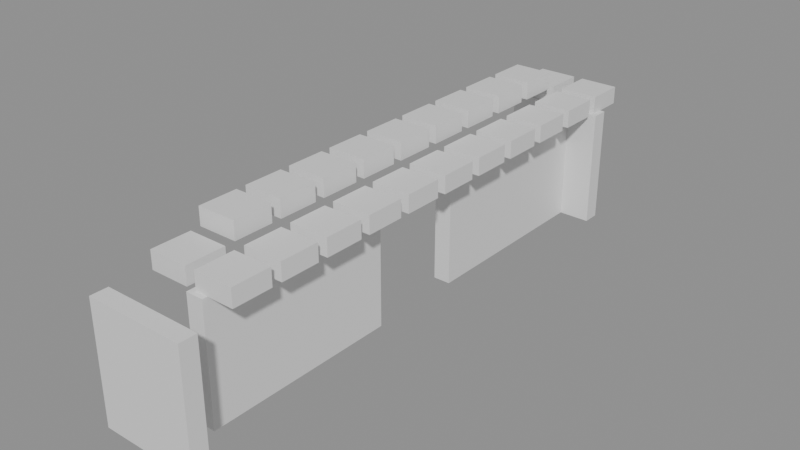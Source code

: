 # Source: building_lego.blend  (saved by Blender 5.0.119; exported with 4.5.12 LTS)
import bpy
from mathutils import Matrix  # noqa: F401  (used for matrix-valued properties, if any)

bpy.ops.wm.read_factory_settings(use_empty=True)
scene = bpy.context.scene
scene.name = 'Scene'

# ---- collections
col_01_paredes_externas = bpy.data.collections.new('01_Paredes_Externas'); scene.collection.children.link(col_01_paredes_externas)
col_04_moveis_decoracoes = bpy.data.collections.new('04_Moveis_Decoracoes'); scene.collection.children.link(col_04_moveis_decoracoes)

# ---- materials (node trees are filled in below, after node groups)
mat_mat_parede_externa = bpy.data.materials.new('Mat_Parede_Externa')
mat_mat_moveis = bpy.data.materials.new('Mat_Moveis')

# ---- material node trees
mat_mat_parede_externa.use_nodes = True; mat_mat_parede_externa.node_tree.nodes.clear()
_N = mat_mat_parede_externa.node_tree.nodes; _L = mat_mat_parede_externa.node_tree.links
n0 = _N.new('ShaderNodeBsdfPrincipled'); n0.name = 'BSDF - Pré-fundamentado'; n0.location = (-200, 100)
n1 = _N.new('ShaderNodeOutputMaterial'); n1.name = 'Saída de material'; n1.location = (200, 100)
_L.new(n0.outputs[0], n1.inputs[0])
n1.is_active_output = True
mat_mat_moveis.use_nodes = True; mat_mat_moveis.node_tree.nodes.clear()
_N = mat_mat_moveis.node_tree.nodes; _L = mat_mat_moveis.node_tree.links
n0 = _N.new('ShaderNodeBsdfPrincipled'); n0.name = 'BSDF - Pré-fundamentado'; n0.location = (-200, 100)
n1 = _N.new('ShaderNodeOutputMaterial'); n1.name = 'Saída de material'; n1.location = (200, 100)
_L.new(n0.outputs[0], n1.inputs[0])
n1.is_active_output = True

# ---- meshes
me_bloco_tent_wall_2016_649_z0 = bpy.data.meshes.new('Bloco_tent_wall_2016_649_z0')
me_bloco_tent_wall_2016_649_z0.from_pydata([(-0.5, -0.175, -1.2), (0.5, -0.175, -1.2), (0.5, 0.175, -1.2), (-0.5, 0.175, -1.2), (-0.5, -0.175, 1.2), (0.5, -0.175, 1.2), (0.5, 0.175, 1.2), (-0.5, 0.175, 1.2)], [], [(0, 1, 2, 3), (4, 7, 6, 5), (0, 4, 5, 1), (2, 6, 7, 3), (0, 3, 7, 4), (1, 5, 6, 2)])
me_bloco_tent_wall_2016_649_z0.materials.append(mat_mat_parede_externa)
me_bloco_tent_wall_2016_649_z0.update()
me_bloco_tent_wall_2017_649_z0 = bpy.data.meshes.new('Bloco_tent_wall_2017_649_z0')
me_bloco_tent_wall_2017_649_z0.from_pydata([(-0.5, -0.175, -1.2), (0.5, -0.175, -1.2), (0.5, 0.175, -1.2), (-0.5, 0.175, -1.2), (-0.5, -0.175, 1.2), (0.5, -0.175, 1.2), (0.5, 0.175, 1.2), (-0.5, 0.175, 1.2)], [], [(0, 1, 2, 3), (4, 7, 6, 5), (0, 4, 5, 1), (2, 6, 7, 3), (0, 3, 7, 4), (1, 5, 6, 2)])
me_bloco_tent_wall_2017_649_z0.materials.append(mat_mat_parede_externa)
me_bloco_tent_wall_2017_649_z0.update()
me_bloco_tent_wall_2016_660_z0 = bpy.data.meshes.new('Bloco_tent_wall_2016_660_z0')
me_bloco_tent_wall_2016_660_z0.from_pydata([(-0.5, -0.175, -1.2), (0.5, -0.175, -1.2), (0.5, 0.175, -1.2), (-0.5, 0.175, -1.2), (-0.5, -0.175, 1.2), (0.5, -0.175, 1.2), (0.5, 0.175, 1.2), (-0.5, 0.175, 1.2)], [], [(0, 1, 2, 3), (4, 7, 6, 5), (0, 4, 5, 1), (2, 6, 7, 3), (0, 3, 7, 4), (1, 5, 6, 2)])
me_bloco_tent_wall_2016_660_z0.materials.append(mat_mat_parede_externa)
me_bloco_tent_wall_2016_660_z0.update()
me_bloco_tent_wall_2017_660_z0 = bpy.data.meshes.new('Bloco_tent_wall_2017_660_z0')
me_bloco_tent_wall_2017_660_z0.from_pydata([(-0.5, -0.175, -1.2), (0.5, -0.175, -1.2), (0.5, 0.175, -1.2), (-0.5, 0.175, -1.2), (-0.5, -0.175, 1.2), (0.5, -0.175, 1.2), (0.5, 0.175, 1.2), (-0.5, 0.175, 1.2)], [], [(0, 1, 2, 3), (4, 7, 6, 5), (0, 4, 5, 1), (2, 6, 7, 3), (0, 3, 7, 4), (1, 5, 6, 2)])
me_bloco_tent_wall_2017_660_z0.materials.append(mat_mat_parede_externa)
me_bloco_tent_wall_2017_660_z0.update()
me_bloco_tent_wall_2017_650_z0 = bpy.data.meshes.new('Bloco_tent_wall_2017_650_z0')
me_bloco_tent_wall_2017_650_z0.from_pydata([(-0.175, -0.5, -1.2), (0.175, -0.5, -1.2), (0.175, 0.5, -1.2), (-0.175, 0.5, -1.2), (-0.175, -0.5, 1.2), (0.175, -0.5, 1.2), (0.175, 0.5, 1.2), (-0.175, 0.5, 1.2)], [], [(0, 1, 2, 3), (4, 7, 6, 5), (0, 4, 5, 1), (2, 6, 7, 3), (0, 3, 7, 4), (1, 5, 6, 2)])
me_bloco_tent_wall_2017_650_z0.materials.append(mat_mat_parede_externa)
me_bloco_tent_wall_2017_650_z0.update()
me_bloco_tent_wall_2017_651_z0 = bpy.data.meshes.new('Bloco_tent_wall_2017_651_z0')
me_bloco_tent_wall_2017_651_z0.from_pydata([(-0.175, -0.5, -1.2), (0.175, -0.5, -1.2), (0.175, 0.5, -1.2), (-0.175, 0.5, -1.2), (-0.175, -0.5, 1.2), (0.175, -0.5, 1.2), (0.175, 0.5, 1.2), (-0.175, 0.5, 1.2)], [], [(0, 1, 2, 3), (4, 7, 6, 5), (0, 4, 5, 1), (2, 6, 7, 3), (0, 3, 7, 4), (1, 5, 6, 2)])
me_bloco_tent_wall_2017_651_z0.materials.append(mat_mat_parede_externa)
me_bloco_tent_wall_2017_651_z0.update()
me_bloco_tent_wall_2017_652_z0 = bpy.data.meshes.new('Bloco_tent_wall_2017_652_z0')
me_bloco_tent_wall_2017_652_z0.from_pydata([(-0.175, -0.5, -1.2), (0.175, -0.5, -1.2), (0.175, 0.5, -1.2), (-0.175, 0.5, -1.2), (-0.175, -0.5, 1.2), (0.175, -0.5, 1.2), (0.175, 0.5, 1.2), (-0.175, 0.5, 1.2)], [], [(0, 1, 2, 3), (4, 7, 6, 5), (0, 4, 5, 1), (2, 6, 7, 3), (0, 3, 7, 4), (1, 5, 6, 2)])
me_bloco_tent_wall_2017_652_z0.materials.append(mat_mat_parede_externa)
me_bloco_tent_wall_2017_652_z0.update()
me_bloco_tent_wall_2017_653_z0 = bpy.data.meshes.new('Bloco_tent_wall_2017_653_z0')
me_bloco_tent_wall_2017_653_z0.from_pydata([(-0.175, -0.5, -1.2), (0.175, -0.5, -1.2), (0.175, 0.5, -1.2), (-0.175, 0.5, -1.2), (-0.175, -0.5, 1.2), (0.175, -0.5, 1.2), (0.175, 0.5, 1.2), (-0.175, 0.5, 1.2)], [], [(0, 1, 2, 3), (4, 7, 6, 5), (0, 4, 5, 1), (2, 6, 7, 3), (0, 3, 7, 4), (1, 5, 6, 2)])
me_bloco_tent_wall_2017_653_z0.materials.append(mat_mat_parede_externa)
me_bloco_tent_wall_2017_653_z0.update()
me_bloco_tent_wall_2017_656_z0 = bpy.data.meshes.new('Bloco_tent_wall_2017_656_z0')
me_bloco_tent_wall_2017_656_z0.from_pydata([(-0.175, -0.5, -1.2), (0.175, -0.5, -1.2), (0.175, 0.5, -1.2), (-0.175, 0.5, -1.2), (-0.175, -0.5, 1.2), (0.175, -0.5, 1.2), (0.175, 0.5, 1.2), (-0.175, 0.5, 1.2)], [], [(0, 1, 2, 3), (4, 7, 6, 5), (0, 4, 5, 1), (2, 6, 7, 3), (0, 3, 7, 4), (1, 5, 6, 2)])
me_bloco_tent_wall_2017_656_z0.materials.append(mat_mat_parede_externa)
me_bloco_tent_wall_2017_656_z0.update()
me_bloco_tent_wall_2017_657_z0 = bpy.data.meshes.new('Bloco_tent_wall_2017_657_z0')
me_bloco_tent_wall_2017_657_z0.from_pydata([(-0.175, -0.5, -1.2), (0.175, -0.5, -1.2), (0.175, 0.5, -1.2), (-0.175, 0.5, -1.2), (-0.175, -0.5, 1.2), (0.175, -0.5, 1.2), (0.175, 0.5, 1.2), (-0.175, 0.5, 1.2)], [], [(0, 1, 2, 3), (4, 7, 6, 5), (0, 4, 5, 1), (2, 6, 7, 3), (0, 3, 7, 4), (1, 5, 6, 2)])
me_bloco_tent_wall_2017_657_z0.materials.append(mat_mat_parede_externa)
me_bloco_tent_wall_2017_657_z0.update()
me_bloco_tent_wall_2017_658_z0 = bpy.data.meshes.new('Bloco_tent_wall_2017_658_z0')
me_bloco_tent_wall_2017_658_z0.from_pydata([(-0.175, -0.5, -1.2), (0.175, -0.5, -1.2), (0.175, 0.5, -1.2), (-0.175, 0.5, -1.2), (-0.175, -0.5, 1.2), (0.175, -0.5, 1.2), (0.175, 0.5, 1.2), (-0.175, 0.5, 1.2)], [], [(0, 1, 2, 3), (4, 7, 6, 5), (0, 4, 5, 1), (2, 6, 7, 3), (0, 3, 7, 4), (1, 5, 6, 2)])
me_bloco_tent_wall_2017_658_z0.materials.append(mat_mat_parede_externa)
me_bloco_tent_wall_2017_658_z0.update()
me_bloco_tent_wall_2017_659_z0 = bpy.data.meshes.new('Bloco_tent_wall_2017_659_z0')
me_bloco_tent_wall_2017_659_z0.from_pydata([(-0.175, -0.5, -1.2), (0.175, -0.5, -1.2), (0.175, 0.5, -1.2), (-0.175, 0.5, -1.2), (-0.175, -0.5, 1.2), (0.175, -0.5, 1.2), (0.175, 0.5, 1.2), (-0.175, 0.5, 1.2)], [], [(0, 1, 2, 3), (4, 7, 6, 5), (0, 4, 5, 1), (2, 6, 7, 3), (0, 3, 7, 4), (1, 5, 6, 2)])
me_bloco_tent_wall_2017_659_z0.materials.append(mat_mat_parede_externa)
me_bloco_tent_wall_2017_659_z0.update()
me_movel_tent_roof_2016_650_z20 = bpy.data.meshes.new('Movel_tent_roof_2016_650_z20')
me_movel_tent_roof_2016_650_z20.from_pydata([(-0.4, -0.4, -0.18), (0.4, -0.4, -0.18), (0.4, 0.4, -0.18), (-0.4, 0.4, -0.18), (-0.4, -0.4, 0.18), (0.4, -0.4, 0.18), (0.4, 0.4, 0.18), (-0.4, 0.4, 0.18)], [], [(0, 1, 2, 3), (4, 7, 6, 5), (0, 4, 5, 1), (2, 6, 7, 3), (0, 3, 7, 4), (1, 5, 6, 2)])
me_movel_tent_roof_2016_650_z20.materials.append(mat_mat_moveis)
me_movel_tent_roof_2016_650_z20.update()
me_movel_tent_roof_2017_650_z20 = bpy.data.meshes.new('Movel_tent_roof_2017_650_z20')
me_movel_tent_roof_2017_650_z20.from_pydata([(-0.4, -0.4, -0.18), (0.4, -0.4, -0.18), (0.4, 0.4, -0.18), (-0.4, 0.4, -0.18), (-0.4, -0.4, 0.18), (0.4, -0.4, 0.18), (0.4, 0.4, 0.18), (-0.4, 0.4, 0.18)], [], [(0, 1, 2, 3), (4, 7, 6, 5), (0, 4, 5, 1), (2, 6, 7, 3), (0, 3, 7, 4), (1, 5, 6, 2)])
me_movel_tent_roof_2017_650_z20.materials.append(mat_mat_moveis)
me_movel_tent_roof_2017_650_z20.update()
me_movel_tent_roof_2016_651_z23 = bpy.data.meshes.new('Movel_tent_roof_2016_651_z23')
me_movel_tent_roof_2016_651_z23.from_pydata([(-0.4, -0.4, -0.18), (0.4, -0.4, -0.18), (0.4, 0.4, -0.18), (-0.4, 0.4, -0.18), (-0.4, -0.4, 0.18), (0.4, -0.4, 0.18), (0.4, 0.4, 0.18), (-0.4, 0.4, 0.18)], [], [(0, 1, 2, 3), (4, 7, 6, 5), (0, 4, 5, 1), (2, 6, 7, 3), (0, 3, 7, 4), (1, 5, 6, 2)])
me_movel_tent_roof_2016_651_z23.materials.append(mat_mat_moveis)
me_movel_tent_roof_2016_651_z23.update()
me_movel_tent_roof_2017_651_z20 = bpy.data.meshes.new('Movel_tent_roof_2017_651_z20')
me_movel_tent_roof_2017_651_z20.from_pydata([(-0.4, -0.4, -0.18), (0.4, -0.4, -0.18), (0.4, 0.4, -0.18), (-0.4, 0.4, -0.18), (-0.4, -0.4, 0.18), (0.4, -0.4, 0.18), (0.4, 0.4, 0.18), (-0.4, 0.4, 0.18)], [], [(0, 1, 2, 3), (4, 7, 6, 5), (0, 4, 5, 1), (2, 6, 7, 3), (0, 3, 7, 4), (1, 5, 6, 2)])
me_movel_tent_roof_2017_651_z20.materials.append(mat_mat_moveis)
me_movel_tent_roof_2017_651_z20.update()
me_movel_tent_roof_2016_652_z23 = bpy.data.meshes.new('Movel_tent_roof_2016_652_z23')
me_movel_tent_roof_2016_652_z23.from_pydata([(-0.4, -0.4, -0.18), (0.4, -0.4, -0.18), (0.4, 0.4, -0.18), (-0.4, 0.4, -0.18), (-0.4, -0.4, 0.18), (0.4, -0.4, 0.18), (0.4, 0.4, 0.18), (-0.4, 0.4, 0.18)], [], [(0, 1, 2, 3), (4, 7, 6, 5), (0, 4, 5, 1), (2, 6, 7, 3), (0, 3, 7, 4), (1, 5, 6, 2)])
me_movel_tent_roof_2016_652_z23.materials.append(mat_mat_moveis)
me_movel_tent_roof_2016_652_z23.update()
me_movel_tent_roof_2017_652_z20 = bpy.data.meshes.new('Movel_tent_roof_2017_652_z20')
me_movel_tent_roof_2017_652_z20.from_pydata([(-0.4, -0.4, -0.18), (0.4, -0.4, -0.18), (0.4, 0.4, -0.18), (-0.4, 0.4, -0.18), (-0.4, -0.4, 0.18), (0.4, -0.4, 0.18), (0.4, 0.4, 0.18), (-0.4, 0.4, 0.18)], [], [(0, 1, 2, 3), (4, 7, 6, 5), (0, 4, 5, 1), (2, 6, 7, 3), (0, 3, 7, 4), (1, 5, 6, 2)])
me_movel_tent_roof_2017_652_z20.materials.append(mat_mat_moveis)
me_movel_tent_roof_2017_652_z20.update()
me_movel_tent_roof_2016_653_z23 = bpy.data.meshes.new('Movel_tent_roof_2016_653_z23')
me_movel_tent_roof_2016_653_z23.from_pydata([(-0.4, -0.4, -0.18), (0.4, -0.4, -0.18), (0.4, 0.4, -0.18), (-0.4, 0.4, -0.18), (-0.4, -0.4, 0.18), (0.4, -0.4, 0.18), (0.4, 0.4, 0.18), (-0.4, 0.4, 0.18)], [], [(0, 1, 2, 3), (4, 7, 6, 5), (0, 4, 5, 1), (2, 6, 7, 3), (0, 3, 7, 4), (1, 5, 6, 2)])
me_movel_tent_roof_2016_653_z23.materials.append(mat_mat_moveis)
me_movel_tent_roof_2016_653_z23.update()
me_movel_tent_roof_2017_653_z20 = bpy.data.meshes.new('Movel_tent_roof_2017_653_z20')
me_movel_tent_roof_2017_653_z20.from_pydata([(-0.4, -0.4, -0.18), (0.4, -0.4, -0.18), (0.4, 0.4, -0.18), (-0.4, 0.4, -0.18), (-0.4, -0.4, 0.18), (0.4, -0.4, 0.18), (0.4, 0.4, 0.18), (-0.4, 0.4, 0.18)], [], [(0, 1, 2, 3), (4, 7, 6, 5), (0, 4, 5, 1), (2, 6, 7, 3), (0, 3, 7, 4), (1, 5, 6, 2)])
me_movel_tent_roof_2017_653_z20.materials.append(mat_mat_moveis)
me_movel_tent_roof_2017_653_z20.update()
me_movel_tent_roof_2016_654_z23 = bpy.data.meshes.new('Movel_tent_roof_2016_654_z23')
me_movel_tent_roof_2016_654_z23.from_pydata([(-0.4, -0.4, -0.18), (0.4, -0.4, -0.18), (0.4, 0.4, -0.18), (-0.4, 0.4, -0.18), (-0.4, -0.4, 0.18), (0.4, -0.4, 0.18), (0.4, 0.4, 0.18), (-0.4, 0.4, 0.18)], [], [(0, 1, 2, 3), (4, 7, 6, 5), (0, 4, 5, 1), (2, 6, 7, 3), (0, 3, 7, 4), (1, 5, 6, 2)])
me_movel_tent_roof_2016_654_z23.materials.append(mat_mat_moveis)
me_movel_tent_roof_2016_654_z23.update()
me_movel_tent_roof_2017_654_z20 = bpy.data.meshes.new('Movel_tent_roof_2017_654_z20')
me_movel_tent_roof_2017_654_z20.from_pydata([(-0.4, -0.4, -0.18), (0.4, -0.4, -0.18), (0.4, 0.4, -0.18), (-0.4, 0.4, -0.18), (-0.4, -0.4, 0.18), (0.4, -0.4, 0.18), (0.4, 0.4, 0.18), (-0.4, 0.4, 0.18)], [], [(0, 1, 2, 3), (4, 7, 6, 5), (0, 4, 5, 1), (2, 6, 7, 3), (0, 3, 7, 4), (1, 5, 6, 2)])
me_movel_tent_roof_2017_654_z20.materials.append(mat_mat_moveis)
me_movel_tent_roof_2017_654_z20.update()
me_movel_tent_roof_2016_655_z23 = bpy.data.meshes.new('Movel_tent_roof_2016_655_z23')
me_movel_tent_roof_2016_655_z23.from_pydata([(-0.4, -0.4, -0.18), (0.4, -0.4, -0.18), (0.4, 0.4, -0.18), (-0.4, 0.4, -0.18), (-0.4, -0.4, 0.18), (0.4, -0.4, 0.18), (0.4, 0.4, 0.18), (-0.4, 0.4, 0.18)], [], [(0, 1, 2, 3), (4, 7, 6, 5), (0, 4, 5, 1), (2, 6, 7, 3), (0, 3, 7, 4), (1, 5, 6, 2)])
me_movel_tent_roof_2016_655_z23.materials.append(mat_mat_moveis)
me_movel_tent_roof_2016_655_z23.update()
me_movel_tent_roof_2017_655_z20 = bpy.data.meshes.new('Movel_tent_roof_2017_655_z20')
me_movel_tent_roof_2017_655_z20.from_pydata([(-0.4, -0.4, -0.18), (0.4, -0.4, -0.18), (0.4, 0.4, -0.18), (-0.4, 0.4, -0.18), (-0.4, -0.4, 0.18), (0.4, -0.4, 0.18), (0.4, 0.4, 0.18), (-0.4, 0.4, 0.18)], [], [(0, 1, 2, 3), (4, 7, 6, 5), (0, 4, 5, 1), (2, 6, 7, 3), (0, 3, 7, 4), (1, 5, 6, 2)])
me_movel_tent_roof_2017_655_z20.materials.append(mat_mat_moveis)
me_movel_tent_roof_2017_655_z20.update()
me_movel_tent_roof_2016_656_z23 = bpy.data.meshes.new('Movel_tent_roof_2016_656_z23')
me_movel_tent_roof_2016_656_z23.from_pydata([(-0.4, -0.4, -0.18), (0.4, -0.4, -0.18), (0.4, 0.4, -0.18), (-0.4, 0.4, -0.18), (-0.4, -0.4, 0.18), (0.4, -0.4, 0.18), (0.4, 0.4, 0.18), (-0.4, 0.4, 0.18)], [], [(0, 1, 2, 3), (4, 7, 6, 5), (0, 4, 5, 1), (2, 6, 7, 3), (0, 3, 7, 4), (1, 5, 6, 2)])
me_movel_tent_roof_2016_656_z23.materials.append(mat_mat_moveis)
me_movel_tent_roof_2016_656_z23.update()
me_movel_tent_roof_2017_656_z20 = bpy.data.meshes.new('Movel_tent_roof_2017_656_z20')
me_movel_tent_roof_2017_656_z20.from_pydata([(-0.4, -0.4, -0.18), (0.4, -0.4, -0.18), (0.4, 0.4, -0.18), (-0.4, 0.4, -0.18), (-0.4, -0.4, 0.18), (0.4, -0.4, 0.18), (0.4, 0.4, 0.18), (-0.4, 0.4, 0.18)], [], [(0, 1, 2, 3), (4, 7, 6, 5), (0, 4, 5, 1), (2, 6, 7, 3), (0, 3, 7, 4), (1, 5, 6, 2)])
me_movel_tent_roof_2017_656_z20.materials.append(mat_mat_moveis)
me_movel_tent_roof_2017_656_z20.update()
me_movel_tent_roof_2016_657_z23 = bpy.data.meshes.new('Movel_tent_roof_2016_657_z23')
me_movel_tent_roof_2016_657_z23.from_pydata([(-0.4, -0.4, -0.18), (0.4, -0.4, -0.18), (0.4, 0.4, -0.18), (-0.4, 0.4, -0.18), (-0.4, -0.4, 0.18), (0.4, -0.4, 0.18), (0.4, 0.4, 0.18), (-0.4, 0.4, 0.18)], [], [(0, 1, 2, 3), (4, 7, 6, 5), (0, 4, 5, 1), (2, 6, 7, 3), (0, 3, 7, 4), (1, 5, 6, 2)])
me_movel_tent_roof_2016_657_z23.materials.append(mat_mat_moveis)
me_movel_tent_roof_2016_657_z23.update()
me_movel_tent_roof_2017_657_z20 = bpy.data.meshes.new('Movel_tent_roof_2017_657_z20')
me_movel_tent_roof_2017_657_z20.from_pydata([(-0.4, -0.4, -0.18), (0.4, -0.4, -0.18), (0.4, 0.4, -0.18), (-0.4, 0.4, -0.18), (-0.4, -0.4, 0.18), (0.4, -0.4, 0.18), (0.4, 0.4, 0.18), (-0.4, 0.4, 0.18)], [], [(0, 1, 2, 3), (4, 7, 6, 5), (0, 4, 5, 1), (2, 6, 7, 3), (0, 3, 7, 4), (1, 5, 6, 2)])
me_movel_tent_roof_2017_657_z20.materials.append(mat_mat_moveis)
me_movel_tent_roof_2017_657_z20.update()
me_movel_tent_roof_2016_658_z23 = bpy.data.meshes.new('Movel_tent_roof_2016_658_z23')
me_movel_tent_roof_2016_658_z23.from_pydata([(-0.4, -0.4, -0.18), (0.4, -0.4, -0.18), (0.4, 0.4, -0.18), (-0.4, 0.4, -0.18), (-0.4, -0.4, 0.18), (0.4, -0.4, 0.18), (0.4, 0.4, 0.18), (-0.4, 0.4, 0.18)], [], [(0, 1, 2, 3), (4, 7, 6, 5), (0, 4, 5, 1), (2, 6, 7, 3), (0, 3, 7, 4), (1, 5, 6, 2)])
me_movel_tent_roof_2016_658_z23.materials.append(mat_mat_moveis)
me_movel_tent_roof_2016_658_z23.update()
me_movel_tent_roof_2017_658_z20 = bpy.data.meshes.new('Movel_tent_roof_2017_658_z20')
me_movel_tent_roof_2017_658_z20.from_pydata([(-0.4, -0.4, -0.18), (0.4, -0.4, -0.18), (0.4, 0.4, -0.18), (-0.4, 0.4, -0.18), (-0.4, -0.4, 0.18), (0.4, -0.4, 0.18), (0.4, 0.4, 0.18), (-0.4, 0.4, 0.18)], [], [(0, 1, 2, 3), (4, 7, 6, 5), (0, 4, 5, 1), (2, 6, 7, 3), (0, 3, 7, 4), (1, 5, 6, 2)])
me_movel_tent_roof_2017_658_z20.materials.append(mat_mat_moveis)
me_movel_tent_roof_2017_658_z20.update()
me_movel_tent_roof_2016_659_z23 = bpy.data.meshes.new('Movel_tent_roof_2016_659_z23')
me_movel_tent_roof_2016_659_z23.from_pydata([(-0.4, -0.4, -0.18), (0.4, -0.4, -0.18), (0.4, 0.4, -0.18), (-0.4, 0.4, -0.18), (-0.4, -0.4, 0.18), (0.4, -0.4, 0.18), (0.4, 0.4, 0.18), (-0.4, 0.4, 0.18)], [], [(0, 1, 2, 3), (4, 7, 6, 5), (0, 4, 5, 1), (2, 6, 7, 3), (0, 3, 7, 4), (1, 5, 6, 2)])
me_movel_tent_roof_2016_659_z23.materials.append(mat_mat_moveis)
me_movel_tent_roof_2016_659_z23.update()
me_movel_tent_roof_2017_659_z20 = bpy.data.meshes.new('Movel_tent_roof_2017_659_z20')
me_movel_tent_roof_2017_659_z20.from_pydata([(-0.4, -0.4, -0.18), (0.4, -0.4, -0.18), (0.4, 0.4, -0.18), (-0.4, 0.4, -0.18), (-0.4, -0.4, 0.18), (0.4, -0.4, 0.18), (0.4, 0.4, 0.18), (-0.4, 0.4, 0.18)], [], [(0, 1, 2, 3), (4, 7, 6, 5), (0, 4, 5, 1), (2, 6, 7, 3), (0, 3, 7, 4), (1, 5, 6, 2)])
me_movel_tent_roof_2017_659_z20.materials.append(mat_mat_moveis)
me_movel_tent_roof_2017_659_z20.update()
me_movel_tent_roof_2016_660_z20 = bpy.data.meshes.new('Movel_tent_roof_2016_660_z20')
me_movel_tent_roof_2016_660_z20.from_pydata([(-0.4, -0.4, -0.18), (0.4, -0.4, -0.18), (0.4, 0.4, -0.18), (-0.4, 0.4, -0.18), (-0.4, -0.4, 0.18), (0.4, -0.4, 0.18), (0.4, 0.4, 0.18), (-0.4, 0.4, 0.18)], [], [(0, 1, 2, 3), (4, 7, 6, 5), (0, 4, 5, 1), (2, 6, 7, 3), (0, 3, 7, 4), (1, 5, 6, 2)])
me_movel_tent_roof_2016_660_z20.materials.append(mat_mat_moveis)
me_movel_tent_roof_2016_660_z20.update()
me_movel_tent_roof_2017_660_z20 = bpy.data.meshes.new('Movel_tent_roof_2017_660_z20')
me_movel_tent_roof_2017_660_z20.from_pydata([(-0.4, -0.4, -0.18), (0.4, -0.4, -0.18), (0.4, 0.4, -0.18), (-0.4, 0.4, -0.18), (-0.4, -0.4, 0.18), (0.4, -0.4, 0.18), (0.4, 0.4, 0.18), (-0.4, 0.4, 0.18)], [], [(0, 1, 2, 3), (4, 7, 6, 5), (0, 4, 5, 1), (2, 6, 7, 3), (0, 3, 7, 4), (1, 5, 6, 2)])
me_movel_tent_roof_2017_660_z20.materials.append(mat_mat_moveis)
me_movel_tent_roof_2017_660_z20.update()

# ---- objects
ob_parede_externa_norte_y649_x2016_2017 = bpy.data.objects.new('Parede_Externa_Norte_Y649_X2016_2017', None)
ob_bloco_tent_wall_2016_649_z0 = bpy.data.objects.new('Bloco_tent_wall_2016_649_z0', me_bloco_tent_wall_2016_649_z0)
ob_bloco_tent_wall_2017_649_z0 = bpy.data.objects.new('Bloco_tent_wall_2017_649_z0', me_bloco_tent_wall_2017_649_z0)
ob_parede_externa_sul_y660_x2016_2017 = bpy.data.objects.new('Parede_Externa_Sul_Y660_X2016_2017', None)
ob_bloco_tent_wall_2016_660_z0 = bpy.data.objects.new('Bloco_tent_wall_2016_660_z0', me_bloco_tent_wall_2016_660_z0)
ob_bloco_tent_wall_2017_660_z0 = bpy.data.objects.new('Bloco_tent_wall_2017_660_z0', me_bloco_tent_wall_2017_660_z0)
ob_parede_externa_leste_x2017_y650_653 = bpy.data.objects.new('Parede_Externa_Leste_X2017_Y650_653', None)
ob_bloco_tent_wall_2017_650_z0 = bpy.data.objects.new('Bloco_tent_wall_2017_650_z0', me_bloco_tent_wall_2017_650_z0)
ob_bloco_tent_wall_2017_651_z0 = bpy.data.objects.new('Bloco_tent_wall_2017_651_z0', me_bloco_tent_wall_2017_651_z0)
ob_bloco_tent_wall_2017_652_z0 = bpy.data.objects.new('Bloco_tent_wall_2017_652_z0', me_bloco_tent_wall_2017_652_z0)
ob_bloco_tent_wall_2017_653_z0 = bpy.data.objects.new('Bloco_tent_wall_2017_653_z0', me_bloco_tent_wall_2017_653_z0)
ob_parede_externa_leste_x2017_y656_659 = bpy.data.objects.new('Parede_Externa_Leste_X2017_Y656_659', None)
ob_bloco_tent_wall_2017_656_z0 = bpy.data.objects.new('Bloco_tent_wall_2017_656_z0', me_bloco_tent_wall_2017_656_z0)
ob_bloco_tent_wall_2017_657_z0 = bpy.data.objects.new('Bloco_tent_wall_2017_657_z0', me_bloco_tent_wall_2017_657_z0)
ob_bloco_tent_wall_2017_658_z0 = bpy.data.objects.new('Bloco_tent_wall_2017_658_z0', me_bloco_tent_wall_2017_658_z0)
ob_bloco_tent_wall_2017_659_z0 = bpy.data.objects.new('Bloco_tent_wall_2017_659_z0', me_bloco_tent_wall_2017_659_z0)
ob_moveis_decoracoes = bpy.data.objects.new('Moveis_Decoracoes', None)
ob_movel_tent_roof_2016_650_z20 = bpy.data.objects.new('Movel_tent_roof_2016_650_z20', me_movel_tent_roof_2016_650_z20)
ob_movel_tent_roof_2017_650_z20 = bpy.data.objects.new('Movel_tent_roof_2017_650_z20', me_movel_tent_roof_2017_650_z20)
ob_movel_tent_roof_2016_651_z23 = bpy.data.objects.new('Movel_tent_roof_2016_651_z23', me_movel_tent_roof_2016_651_z23)
ob_movel_tent_roof_2017_651_z20 = bpy.data.objects.new('Movel_tent_roof_2017_651_z20', me_movel_tent_roof_2017_651_z20)
ob_movel_tent_roof_2016_652_z23 = bpy.data.objects.new('Movel_tent_roof_2016_652_z23', me_movel_tent_roof_2016_652_z23)
ob_movel_tent_roof_2017_652_z20 = bpy.data.objects.new('Movel_tent_roof_2017_652_z20', me_movel_tent_roof_2017_652_z20)
ob_movel_tent_roof_2016_653_z23 = bpy.data.objects.new('Movel_tent_roof_2016_653_z23', me_movel_tent_roof_2016_653_z23)
ob_movel_tent_roof_2017_653_z20 = bpy.data.objects.new('Movel_tent_roof_2017_653_z20', me_movel_tent_roof_2017_653_z20)
ob_movel_tent_roof_2016_654_z23 = bpy.data.objects.new('Movel_tent_roof_2016_654_z23', me_movel_tent_roof_2016_654_z23)
ob_movel_tent_roof_2017_654_z20 = bpy.data.objects.new('Movel_tent_roof_2017_654_z20', me_movel_tent_roof_2017_654_z20)
ob_movel_tent_roof_2016_655_z23 = bpy.data.objects.new('Movel_tent_roof_2016_655_z23', me_movel_tent_roof_2016_655_z23)
ob_movel_tent_roof_2017_655_z20 = bpy.data.objects.new('Movel_tent_roof_2017_655_z20', me_movel_tent_roof_2017_655_z20)
ob_movel_tent_roof_2016_656_z23 = bpy.data.objects.new('Movel_tent_roof_2016_656_z23', me_movel_tent_roof_2016_656_z23)
ob_movel_tent_roof_2017_656_z20 = bpy.data.objects.new('Movel_tent_roof_2017_656_z20', me_movel_tent_roof_2017_656_z20)
ob_movel_tent_roof_2016_657_z23 = bpy.data.objects.new('Movel_tent_roof_2016_657_z23', me_movel_tent_roof_2016_657_z23)
ob_movel_tent_roof_2017_657_z20 = bpy.data.objects.new('Movel_tent_roof_2017_657_z20', me_movel_tent_roof_2017_657_z20)
ob_movel_tent_roof_2016_658_z23 = bpy.data.objects.new('Movel_tent_roof_2016_658_z23', me_movel_tent_roof_2016_658_z23)
ob_movel_tent_roof_2017_658_z20 = bpy.data.objects.new('Movel_tent_roof_2017_658_z20', me_movel_tent_roof_2017_658_z20)
ob_movel_tent_roof_2016_659_z23 = bpy.data.objects.new('Movel_tent_roof_2016_659_z23', me_movel_tent_roof_2016_659_z23)
ob_movel_tent_roof_2017_659_z20 = bpy.data.objects.new('Movel_tent_roof_2017_659_z20', me_movel_tent_roof_2017_659_z20)
ob_movel_tent_roof_2016_660_z20 = bpy.data.objects.new('Movel_tent_roof_2016_660_z20', me_movel_tent_roof_2016_660_z20)
ob_movel_tent_roof_2017_660_z20 = bpy.data.objects.new('Movel_tent_roof_2017_660_z20', me_movel_tent_roof_2017_660_z20)

# ---- transforms, parenting, visibility, modifiers, constraints
ob_parede_externa_norte_y649_x2016_2017.location = (0.0, -5.5, 0.0)
ob_parede_externa_norte_y649_x2016_2017.empty_display_type = 'CUBE'
ob_bloco_tent_wall_2016_649_z0.parent = ob_parede_externa_norte_y649_x2016_2017
ob_bloco_tent_wall_2016_649_z0.matrix_parent_inverse = Matrix(((1.0, -0.0, 0.0, -0.0), (-0.0, 1.0, -0.0, 5.5), (0.0, -0.0, 1.0, -0.0), (-0.0, 0.0, -0.0, 1.0)))
ob_bloco_tent_wall_2016_649_z0.location = (-0.5, -5.825, 1.2)
ob_bloco_tent_wall_2017_649_z0.parent = ob_parede_externa_norte_y649_x2016_2017
ob_bloco_tent_wall_2017_649_z0.matrix_parent_inverse = Matrix(((1.0, -0.0, 0.0, -0.0), (-0.0, 1.0, -0.0, 5.5), (0.0, -0.0, 1.0, -0.0), (-0.0, 0.0, -0.0, 1.0)))
ob_bloco_tent_wall_2017_649_z0.location = (0.5, -5.825, 1.2)
ob_parede_externa_sul_y660_x2016_2017.location = (0.0, 5.5, 0.0)
ob_parede_externa_sul_y660_x2016_2017.empty_display_type = 'CUBE'
ob_bloco_tent_wall_2016_660_z0.parent = ob_parede_externa_sul_y660_x2016_2017
ob_bloco_tent_wall_2016_660_z0.matrix_parent_inverse = Matrix(((1.0, -0.0, 0.0, -0.0), (-0.0, 1.0, -0.0, -5.5), (0.0, -0.0, 1.0, -0.0), (-0.0, 0.0, -0.0, 1.0)))
ob_bloco_tent_wall_2016_660_z0.location = (-0.5, 5.175, 1.2)
ob_bloco_tent_wall_2017_660_z0.parent = ob_parede_externa_sul_y660_x2016_2017
ob_bloco_tent_wall_2017_660_z0.matrix_parent_inverse = Matrix(((1.0, -0.0, 0.0, -0.0), (-0.0, 1.0, -0.0, -5.5), (0.0, -0.0, 1.0, -0.0), (-0.0, 0.0, -0.0, 1.0)))
ob_bloco_tent_wall_2017_660_z0.location = (0.5, 5.175, 1.2)
ob_parede_externa_leste_x2017_y650_653.location = (0.5, -3.0, 0.0)
ob_parede_externa_leste_x2017_y650_653.empty_display_type = 'CUBE'
ob_bloco_tent_wall_2017_650_z0.parent = ob_parede_externa_leste_x2017_y650_653
ob_bloco_tent_wall_2017_650_z0.matrix_parent_inverse = Matrix(((1.0, -0.0, 0.0, -0.5), (-0.0, 1.0, -0.0, 3.0), (0.0, -0.0, 1.0, -0.0), (-0.0, 0.0, -0.0, 1.0)))
ob_bloco_tent_wall_2017_650_z0.location = (0.175, -4.5, 1.2)
ob_bloco_tent_wall_2017_651_z0.parent = ob_parede_externa_leste_x2017_y650_653
ob_bloco_tent_wall_2017_651_z0.matrix_parent_inverse = Matrix(((1.0, -0.0, 0.0, -0.5), (-0.0, 1.0, -0.0, 3.0), (0.0, -0.0, 1.0, -0.0), (-0.0, 0.0, -0.0, 1.0)))
ob_bloco_tent_wall_2017_651_z0.location = (0.175, -3.5, 1.2)
ob_bloco_tent_wall_2017_652_z0.parent = ob_parede_externa_leste_x2017_y650_653
ob_bloco_tent_wall_2017_652_z0.matrix_parent_inverse = Matrix(((1.0, -0.0, 0.0, -0.5), (-0.0, 1.0, -0.0, 3.0), (0.0, -0.0, 1.0, -0.0), (-0.0, 0.0, -0.0, 1.0)))
ob_bloco_tent_wall_2017_652_z0.location = (0.175, -2.5, 1.2)
ob_bloco_tent_wall_2017_653_z0.parent = ob_parede_externa_leste_x2017_y650_653
ob_bloco_tent_wall_2017_653_z0.matrix_parent_inverse = Matrix(((1.0, -0.0, 0.0, -0.5), (-0.0, 1.0, -0.0, 3.0), (0.0, -0.0, 1.0, -0.0), (-0.0, 0.0, -0.0, 1.0)))
ob_bloco_tent_wall_2017_653_z0.location = (0.175, -1.5, 1.2)
ob_parede_externa_leste_x2017_y656_659.location = (0.5, 3.0, 0.0)
ob_parede_externa_leste_x2017_y656_659.empty_display_type = 'CUBE'
ob_bloco_tent_wall_2017_656_z0.parent = ob_parede_externa_leste_x2017_y656_659
ob_bloco_tent_wall_2017_656_z0.matrix_parent_inverse = Matrix(((1.0, -0.0, 0.0, -0.5), (-0.0, 1.0, -0.0, -3.0), (0.0, -0.0, 1.0, -0.0), (-0.0, 0.0, -0.0, 1.0)))
ob_bloco_tent_wall_2017_656_z0.location = (0.175, 1.5, 1.2)
ob_bloco_tent_wall_2017_657_z0.parent = ob_parede_externa_leste_x2017_y656_659
ob_bloco_tent_wall_2017_657_z0.matrix_parent_inverse = Matrix(((1.0, -0.0, 0.0, -0.5), (-0.0, 1.0, -0.0, -3.0), (0.0, -0.0, 1.0, -0.0), (-0.0, 0.0, -0.0, 1.0)))
ob_bloco_tent_wall_2017_657_z0.location = (0.175, 2.5, 1.2)
ob_bloco_tent_wall_2017_658_z0.parent = ob_parede_externa_leste_x2017_y656_659
ob_bloco_tent_wall_2017_658_z0.matrix_parent_inverse = Matrix(((1.0, -0.0, 0.0, -0.5), (-0.0, 1.0, -0.0, -3.0), (0.0, -0.0, 1.0, -0.0), (-0.0, 0.0, -0.0, 1.0)))
ob_bloco_tent_wall_2017_658_z0.location = (0.175, 3.5, 1.2)
ob_bloco_tent_wall_2017_659_z0.parent = ob_parede_externa_leste_x2017_y656_659
ob_bloco_tent_wall_2017_659_z0.matrix_parent_inverse = Matrix(((1.0, -0.0, 0.0, -0.5), (-0.0, 1.0, -0.0, -3.0), (0.0, -0.0, 1.0, -0.0), (-0.0, 0.0, -0.0, 1.0)))
ob_bloco_tent_wall_2017_659_z0.location = (0.175, 4.5, 1.2)
ob_moveis_decoracoes.location = (0.0, 0.0, 0.0)
ob_moveis_decoracoes.empty_display_type = 'CUBE'
ob_movel_tent_roof_2016_650_z20.parent = ob_moveis_decoracoes
ob_movel_tent_roof_2016_650_z20.location = (-0.5, -4.5, 2.58)
ob_movel_tent_roof_2017_650_z20.parent = ob_moveis_decoracoes
ob_movel_tent_roof_2017_650_z20.location = (0.5, -4.5, 2.58)
ob_movel_tent_roof_2016_651_z23.parent = ob_moveis_decoracoes
ob_movel_tent_roof_2016_651_z23.location = (-0.5, -3.5, 2.94)
ob_movel_tent_roof_2017_651_z20.parent = ob_moveis_decoracoes
ob_movel_tent_roof_2017_651_z20.location = (0.5, -3.5, 2.58)
ob_movel_tent_roof_2016_652_z23.parent = ob_moveis_decoracoes
ob_movel_tent_roof_2016_652_z23.location = (-0.5, -2.5, 2.94)
ob_movel_tent_roof_2017_652_z20.parent = ob_moveis_decoracoes
ob_movel_tent_roof_2017_652_z20.location = (0.5, -2.5, 2.58)
ob_movel_tent_roof_2016_653_z23.parent = ob_moveis_decoracoes
ob_movel_tent_roof_2016_653_z23.location = (-0.5, -1.5, 2.94)
ob_movel_tent_roof_2017_653_z20.parent = ob_moveis_decoracoes
ob_movel_tent_roof_2017_653_z20.location = (0.5, -1.5, 2.58)
ob_movel_tent_roof_2016_654_z23.parent = ob_moveis_decoracoes
ob_movel_tent_roof_2016_654_z23.location = (-0.5, -0.5, 2.94)
ob_movel_tent_roof_2017_654_z20.parent = ob_moveis_decoracoes
ob_movel_tent_roof_2017_654_z20.location = (0.5, -0.5, 2.58)
ob_movel_tent_roof_2016_655_z23.parent = ob_moveis_decoracoes
ob_movel_tent_roof_2016_655_z23.location = (-0.5, 0.5, 2.94)
ob_movel_tent_roof_2017_655_z20.parent = ob_moveis_decoracoes
ob_movel_tent_roof_2017_655_z20.location = (0.5, 0.5, 2.58)
ob_movel_tent_roof_2016_656_z23.parent = ob_moveis_decoracoes
ob_movel_tent_roof_2016_656_z23.location = (-0.5, 1.5, 2.94)
ob_movel_tent_roof_2017_656_z20.parent = ob_moveis_decoracoes
ob_movel_tent_roof_2017_656_z20.location = (0.5, 1.5, 2.58)
ob_movel_tent_roof_2016_657_z23.parent = ob_moveis_decoracoes
ob_movel_tent_roof_2016_657_z23.location = (-0.5, 2.5, 2.94)
ob_movel_tent_roof_2017_657_z20.parent = ob_moveis_decoracoes
ob_movel_tent_roof_2017_657_z20.location = (0.5, 2.5, 2.58)
ob_movel_tent_roof_2016_658_z23.parent = ob_moveis_decoracoes
ob_movel_tent_roof_2016_658_z23.location = (-0.5, 3.5, 2.94)
ob_movel_tent_roof_2017_658_z20.parent = ob_moveis_decoracoes
ob_movel_tent_roof_2017_658_z20.location = (0.5, 3.5, 2.58)
ob_movel_tent_roof_2016_659_z23.parent = ob_moveis_decoracoes
ob_movel_tent_roof_2016_659_z23.location = (-0.5, 4.5, 2.94)
ob_movel_tent_roof_2017_659_z20.parent = ob_moveis_decoracoes
ob_movel_tent_roof_2017_659_z20.location = (0.5, 4.5, 2.58)
ob_movel_tent_roof_2016_660_z20.parent = ob_moveis_decoracoes
ob_movel_tent_roof_2016_660_z20.location = (-0.5, 5.5, 2.58)
ob_movel_tent_roof_2017_660_z20.parent = ob_moveis_decoracoes
ob_movel_tent_roof_2017_660_z20.location = (0.5, 5.5, 2.58)

# ---- collection membership
col_01_paredes_externas.objects.link(ob_parede_externa_norte_y649_x2016_2017)
col_01_paredes_externas.objects.link(ob_bloco_tent_wall_2016_649_z0)
col_01_paredes_externas.objects.link(ob_bloco_tent_wall_2017_649_z0)
col_01_paredes_externas.objects.link(ob_parede_externa_sul_y660_x2016_2017)
col_01_paredes_externas.objects.link(ob_bloco_tent_wall_2016_660_z0)
col_01_paredes_externas.objects.link(ob_bloco_tent_wall_2017_660_z0)
col_01_paredes_externas.objects.link(ob_parede_externa_leste_x2017_y650_653)
col_01_paredes_externas.objects.link(ob_bloco_tent_wall_2017_650_z0)
col_01_paredes_externas.objects.link(ob_bloco_tent_wall_2017_651_z0)
col_01_paredes_externas.objects.link(ob_bloco_tent_wall_2017_652_z0)
col_01_paredes_externas.objects.link(ob_bloco_tent_wall_2017_653_z0)
col_01_paredes_externas.objects.link(ob_parede_externa_leste_x2017_y656_659)
col_01_paredes_externas.objects.link(ob_bloco_tent_wall_2017_656_z0)
col_01_paredes_externas.objects.link(ob_bloco_tent_wall_2017_657_z0)
col_01_paredes_externas.objects.link(ob_bloco_tent_wall_2017_658_z0)
col_01_paredes_externas.objects.link(ob_bloco_tent_wall_2017_659_z0)
col_04_moveis_decoracoes.objects.link(ob_moveis_decoracoes)
col_04_moveis_decoracoes.objects.link(ob_movel_tent_roof_2016_650_z20)
col_04_moveis_decoracoes.objects.link(ob_movel_tent_roof_2017_650_z20)
col_04_moveis_decoracoes.objects.link(ob_movel_tent_roof_2016_651_z23)
col_04_moveis_decoracoes.objects.link(ob_movel_tent_roof_2017_651_z20)
col_04_moveis_decoracoes.objects.link(ob_movel_tent_roof_2016_652_z23)
col_04_moveis_decoracoes.objects.link(ob_movel_tent_roof_2017_652_z20)
col_04_moveis_decoracoes.objects.link(ob_movel_tent_roof_2016_653_z23)
col_04_moveis_decoracoes.objects.link(ob_movel_tent_roof_2017_653_z20)
col_04_moveis_decoracoes.objects.link(ob_movel_tent_roof_2016_654_z23)
col_04_moveis_decoracoes.objects.link(ob_movel_tent_roof_2017_654_z20)
col_04_moveis_decoracoes.objects.link(ob_movel_tent_roof_2016_655_z23)
col_04_moveis_decoracoes.objects.link(ob_movel_tent_roof_2017_655_z20)
col_04_moveis_decoracoes.objects.link(ob_movel_tent_roof_2016_656_z23)
col_04_moveis_decoracoes.objects.link(ob_movel_tent_roof_2017_656_z20)
col_04_moveis_decoracoes.objects.link(ob_movel_tent_roof_2016_657_z23)
col_04_moveis_decoracoes.objects.link(ob_movel_tent_roof_2017_657_z20)
col_04_moveis_decoracoes.objects.link(ob_movel_tent_roof_2016_658_z23)
col_04_moveis_decoracoes.objects.link(ob_movel_tent_roof_2017_658_z20)
col_04_moveis_decoracoes.objects.link(ob_movel_tent_roof_2016_659_z23)
col_04_moveis_decoracoes.objects.link(ob_movel_tent_roof_2017_659_z20)
col_04_moveis_decoracoes.objects.link(ob_movel_tent_roof_2016_660_z20)
col_04_moveis_decoracoes.objects.link(ob_movel_tent_roof_2017_660_z20)

# ---- scene / render settings (as saved in the file)
scene.frame_start = 1; scene.frame_end = 250; scene.frame_set(1)
scene.render.engine = 'BLENDER_EEVEE_NEXT'
scene.render.bake_bias = 0.0
scene.render.bake_samples = 0
scene.cycles.sampling_pattern = 'TABULATED_SOBOL'
scene.eevee.use_volume_custom_range = False
bpy.context.view_layer.update()

# ---- added for rendering (the .blend has no active camera and no usable light): camera, sun + grey world if the file has none
cam_auto = bpy.data.cameras.new('AutoCamera')
cam_auto.lens = 50.0
cam_auto.sensor_width = 36.0
cam_auto.clip_end = 1000.0
ob_auto_camera = bpy.data.objects.new('AutoCamera', cam_auto)
scene.collection.objects.link(ob_auto_camera)
ob_auto_camera.location = (11.5317, -13.8881, 10.7854)
ob_auto_camera.rotation_euler = (1.09748, -7.21219e-08, 0.694738)
scene.camera = ob_auto_camera
light_auto_sun = bpy.data.lights.new('AutoSun', 'SUN')
light_auto_sun.energy = 3.0
light_auto_sun.angle = 0.0523599
ob_auto_sun = bpy.data.objects.new('AutoSun', light_auto_sun)
scene.collection.objects.link(ob_auto_sun)
ob_auto_sun.rotation_euler = (0.872665, 0.174533, 0.523599)
if scene.world is None:
    world_auto = bpy.data.worlds.new('AutoWorld')
    world_auto.color = (0.3, 0.3, 0.3)
    scene.world = world_auto
bpy.context.view_layer.update()
